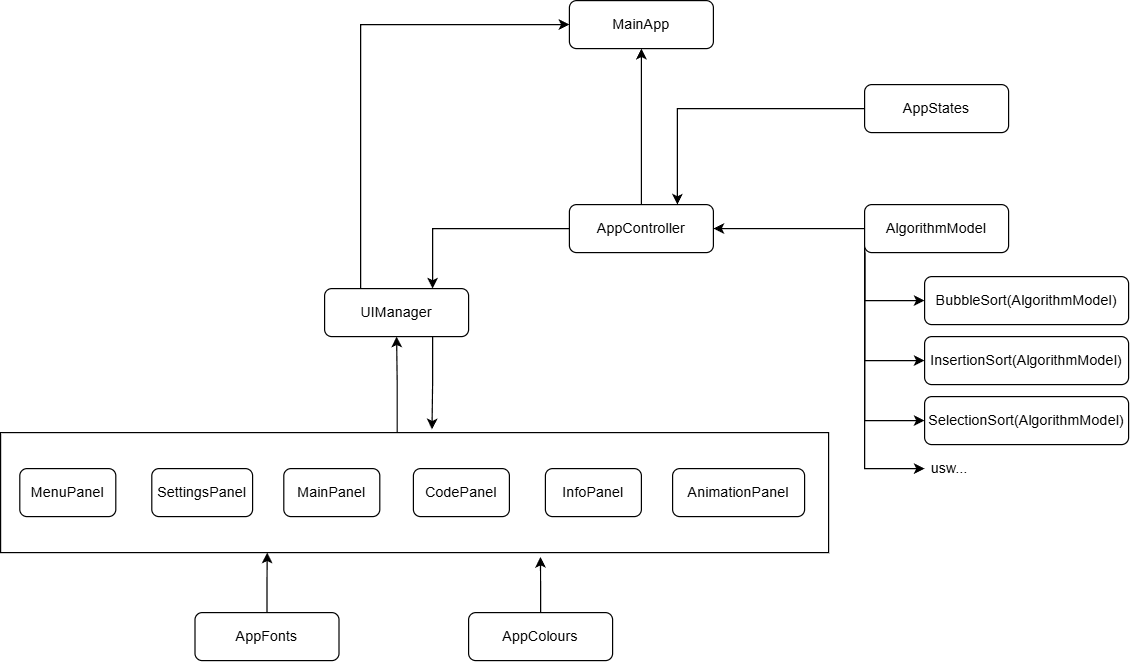

The diagram above was exported from draw.io. Its source (the exported page's mxGraphModel, read from the mxfile embedded in the PNG):
<mxGraphModel dx="2008" dy="635" grid="1" gridSize="10" guides="1" tooltips="1" connect="1" arrows="1" fold="1" page="1" pageScale="1" pageWidth="827" pageHeight="1169" math="0" shadow="0">
  <root>
    <mxCell id="0" />
    <mxCell id="1" parent="0" />
    <mxCell id="z6jHVfFLjj0m8wgAtPDd-55" style="edgeStyle=orthogonalEdgeStyle;rounded=0;orthogonalLoop=1;jettySize=auto;html=1;exitX=0.479;exitY=0.013;exitDx=0;exitDy=0;entryX=0.5;entryY=1;entryDx=0;entryDy=0;exitPerimeter=0;" parent="1" source="z6jHVfFLjj0m8wgAtPDd-46" target="u3nxumTziarpt6KdjpOK-3" edge="1">
      <mxGeometry relative="1" as="geometry" />
    </mxCell>
    <mxCell id="z6jHVfFLjj0m8wgAtPDd-46" value="" style="rounded=0;whiteSpace=wrap;html=1;" parent="1" vertex="1">
      <mxGeometry x="-120" y="450" width="690" height="100" as="geometry" />
    </mxCell>
    <mxCell id="z6jHVfFLjj0m8wgAtPDd-6" style="edgeStyle=orthogonalEdgeStyle;rounded=0;orthogonalLoop=1;jettySize=auto;html=1;exitX=0.5;exitY=0;exitDx=0;exitDy=0;entryX=0.5;entryY=1;entryDx=0;entryDy=0;" parent="1" source="u3nxumTziarpt6KdjpOK-2" target="z6jHVfFLjj0m8wgAtPDd-1" edge="1">
      <mxGeometry relative="1" as="geometry" />
    </mxCell>
    <mxCell id="z6jHVfFLjj0m8wgAtPDd-20" style="edgeStyle=orthogonalEdgeStyle;rounded=0;orthogonalLoop=1;jettySize=auto;html=1;exitX=0;exitY=0.5;exitDx=0;exitDy=0;entryX=0.75;entryY=0;entryDx=0;entryDy=0;" parent="1" source="u3nxumTziarpt6KdjpOK-2" target="u3nxumTziarpt6KdjpOK-3" edge="1">
      <mxGeometry relative="1" as="geometry" />
    </mxCell>
    <mxCell id="u3nxumTziarpt6KdjpOK-2" value="AppController" style="rounded=1;whiteSpace=wrap;html=1;" parent="1" vertex="1">
      <mxGeometry x="354" y="260" width="120" height="40" as="geometry" />
    </mxCell>
    <mxCell id="z6jHVfFLjj0m8wgAtPDd-28" style="edgeStyle=orthogonalEdgeStyle;rounded=0;orthogonalLoop=1;jettySize=auto;html=1;exitX=0.25;exitY=0;exitDx=0;exitDy=0;entryX=0;entryY=0.5;entryDx=0;entryDy=0;" parent="1" source="u3nxumTziarpt6KdjpOK-3" target="z6jHVfFLjj0m8wgAtPDd-1" edge="1">
      <mxGeometry relative="1" as="geometry" />
    </mxCell>
    <mxCell id="u3nxumTziarpt6KdjpOK-3" value="UIManager" style="rounded=1;whiteSpace=wrap;html=1;" parent="1" vertex="1">
      <mxGeometry x="150" y="330" width="120" height="40" as="geometry" />
    </mxCell>
    <mxCell id="u3nxumTziarpt6KdjpOK-4" value="CodePanel" style="rounded=1;whiteSpace=wrap;html=1;" parent="1" vertex="1">
      <mxGeometry x="224" y="480" width="80" height="40" as="geometry" />
    </mxCell>
    <mxCell id="u3nxumTziarpt6KdjpOK-5" value="InfoPanel" style="rounded=1;whiteSpace=wrap;html=1;" parent="1" vertex="1">
      <mxGeometry x="334" y="480" width="80" height="40" as="geometry" />
    </mxCell>
    <mxCell id="u3nxumTziarpt6KdjpOK-6" value="SettingsPanel" style="rounded=1;whiteSpace=wrap;html=1;" parent="1" vertex="1">
      <mxGeometry x="6" y="480" width="84" height="40" as="geometry" />
    </mxCell>
    <mxCell id="u3nxumTziarpt6KdjpOK-7" value="MenuPanel" style="rounded=1;whiteSpace=wrap;html=1;" parent="1" vertex="1">
      <mxGeometry x="-104" y="480" width="80" height="40" as="geometry" />
    </mxCell>
    <mxCell id="u3nxumTziarpt6KdjpOK-8" value="MainPanel" style="rounded=1;whiteSpace=wrap;html=1;" parent="1" vertex="1">
      <mxGeometry x="116" y="480" width="80" height="40" as="geometry" />
    </mxCell>
    <mxCell id="u3nxumTziarpt6KdjpOK-9" value="AnimationPanel" style="rounded=1;whiteSpace=wrap;html=1;" parent="1" vertex="1">
      <mxGeometry x="440" y="480" width="110" height="40" as="geometry" />
    </mxCell>
    <mxCell id="u3nxumTziarpt6KdjpOK-25" style="edgeStyle=orthogonalEdgeStyle;rounded=0;orthogonalLoop=1;jettySize=auto;html=1;exitX=0;exitY=1;exitDx=0;exitDy=0;entryX=0;entryY=0.5;entryDx=0;entryDy=0;" parent="1" source="u3nxumTziarpt6KdjpOK-10" target="u3nxumTziarpt6KdjpOK-12" edge="1">
      <mxGeometry relative="1" as="geometry" />
    </mxCell>
    <mxCell id="u3nxumTziarpt6KdjpOK-26" style="edgeStyle=orthogonalEdgeStyle;rounded=0;orthogonalLoop=1;jettySize=auto;html=1;exitX=0;exitY=0.5;exitDx=0;exitDy=0;entryX=0;entryY=0.5;entryDx=0;entryDy=0;" parent="1" source="u3nxumTziarpt6KdjpOK-10" target="u3nxumTziarpt6KdjpOK-13" edge="1">
      <mxGeometry relative="1" as="geometry">
        <Array as="points">
          <mxPoint x="600" y="390" />
        </Array>
      </mxGeometry>
    </mxCell>
    <mxCell id="u3nxumTziarpt6KdjpOK-27" style="edgeStyle=orthogonalEdgeStyle;rounded=0;orthogonalLoop=1;jettySize=auto;html=1;exitX=0;exitY=0.25;exitDx=0;exitDy=0;entryX=0;entryY=0.5;entryDx=0;entryDy=0;" parent="1" source="u3nxumTziarpt6KdjpOK-10" target="u3nxumTziarpt6KdjpOK-14" edge="1">
      <mxGeometry relative="1" as="geometry">
        <Array as="points">
          <mxPoint x="600" y="440" />
        </Array>
      </mxGeometry>
    </mxCell>
    <mxCell id="ctCYG3neCm-9YGPcuucr-4" style="edgeStyle=orthogonalEdgeStyle;rounded=0;orthogonalLoop=1;jettySize=auto;html=1;exitX=0;exitY=0.5;exitDx=0;exitDy=0;entryX=1;entryY=0.5;entryDx=0;entryDy=0;" edge="1" parent="1" source="u3nxumTziarpt6KdjpOK-10" target="u3nxumTziarpt6KdjpOK-2">
      <mxGeometry relative="1" as="geometry" />
    </mxCell>
    <mxCell id="ctCYG3neCm-9YGPcuucr-7" style="edgeStyle=orthogonalEdgeStyle;rounded=0;orthogonalLoop=1;jettySize=auto;html=1;exitX=0;exitY=1;exitDx=0;exitDy=0;" edge="1" parent="1" source="u3nxumTziarpt6KdjpOK-10">
      <mxGeometry relative="1" as="geometry">
        <mxPoint x="650" y="480" as="targetPoint" />
        <Array as="points">
          <mxPoint x="600" y="480" />
          <mxPoint x="650" y="480" />
        </Array>
      </mxGeometry>
    </mxCell>
    <mxCell id="u3nxumTziarpt6KdjpOK-10" value="AlgorithmModel" style="rounded=1;whiteSpace=wrap;html=1;" parent="1" vertex="1">
      <mxGeometry x="600" y="260" width="120" height="40" as="geometry" />
    </mxCell>
    <mxCell id="u3nxumTziarpt6KdjpOK-12" value="BubbleSort(AlgorithmModel)" style="rounded=1;whiteSpace=wrap;html=1;" parent="1" vertex="1">
      <mxGeometry x="650" y="320" width="170" height="40" as="geometry" />
    </mxCell>
    <mxCell id="u3nxumTziarpt6KdjpOK-13" value="InsertionSort(AlgorithmModel)" style="rounded=1;whiteSpace=wrap;html=1;" parent="1" vertex="1">
      <mxGeometry x="650" y="370" width="170" height="40" as="geometry" />
    </mxCell>
    <mxCell id="u3nxumTziarpt6KdjpOK-14" value="SelectionSort(AlgorithmModel)" style="rounded=1;whiteSpace=wrap;html=1;" parent="1" vertex="1">
      <mxGeometry x="650" y="420" width="170" height="40" as="geometry" />
    </mxCell>
    <mxCell id="z6jHVfFLjj0m8wgAtPDd-1" value="MainApp" style="rounded=1;whiteSpace=wrap;html=1;" parent="1" vertex="1">
      <mxGeometry x="354" y="90" width="120" height="40" as="geometry" />
    </mxCell>
    <mxCell id="z6jHVfFLjj0m8wgAtPDd-31" value="AppFonts" style="rounded=1;whiteSpace=wrap;html=1;" parent="1" vertex="1">
      <mxGeometry x="42" y="600" width="120" height="40" as="geometry" />
    </mxCell>
    <mxCell id="z6jHVfFLjj0m8wgAtPDd-57" style="edgeStyle=orthogonalEdgeStyle;rounded=0;orthogonalLoop=1;jettySize=auto;html=1;exitX=0;exitY=0.5;exitDx=0;exitDy=0;entryX=0.75;entryY=0;entryDx=0;entryDy=0;" parent="1" source="z6jHVfFLjj0m8wgAtPDd-32" target="u3nxumTziarpt6KdjpOK-2" edge="1">
      <mxGeometry relative="1" as="geometry" />
    </mxCell>
    <mxCell id="z6jHVfFLjj0m8wgAtPDd-32" value="AppStates" style="rounded=1;whiteSpace=wrap;html=1;" parent="1" vertex="1">
      <mxGeometry x="600" y="160" width="120" height="40" as="geometry" />
    </mxCell>
    <mxCell id="z6jHVfFLjj0m8wgAtPDd-33" value="AppColours" style="rounded=1;whiteSpace=wrap;html=1;" parent="1" vertex="1">
      <mxGeometry x="270" y="600" width="120" height="40" as="geometry" />
    </mxCell>
    <mxCell id="ctCYG3neCm-9YGPcuucr-1" style="edgeStyle=orthogonalEdgeStyle;rounded=0;orthogonalLoop=1;jettySize=auto;html=1;exitX=0.5;exitY=0;exitDx=0;exitDy=0;entryX=0.322;entryY=1;entryDx=0;entryDy=0;entryPerimeter=0;" edge="1" parent="1" source="z6jHVfFLjj0m8wgAtPDd-31" target="z6jHVfFLjj0m8wgAtPDd-46">
      <mxGeometry relative="1" as="geometry" />
    </mxCell>
    <mxCell id="ctCYG3neCm-9YGPcuucr-2" style="edgeStyle=orthogonalEdgeStyle;rounded=0;orthogonalLoop=1;jettySize=auto;html=1;exitX=0.5;exitY=0;exitDx=0;exitDy=0;entryX=0.652;entryY=1.036;entryDx=0;entryDy=0;entryPerimeter=0;" edge="1" parent="1" source="z6jHVfFLjj0m8wgAtPDd-33" target="z6jHVfFLjj0m8wgAtPDd-46">
      <mxGeometry relative="1" as="geometry" />
    </mxCell>
    <mxCell id="ctCYG3neCm-9YGPcuucr-9" value="usw..." style="text;html=1;align=center;verticalAlign=middle;whiteSpace=wrap;rounded=0;" vertex="1" parent="1">
      <mxGeometry x="641" y="465" width="60" height="30" as="geometry" />
    </mxCell>
    <mxCell id="ctCYG3neCm-9YGPcuucr-11" style="edgeStyle=orthogonalEdgeStyle;rounded=0;orthogonalLoop=1;jettySize=auto;html=1;exitX=0.75;exitY=1;exitDx=0;exitDy=0;entryX=0.521;entryY=-0.027;entryDx=0;entryDy=0;entryPerimeter=0;" edge="1" parent="1" source="u3nxumTziarpt6KdjpOK-3" target="z6jHVfFLjj0m8wgAtPDd-46">
      <mxGeometry relative="1" as="geometry" />
    </mxCell>
  </root>
</mxGraphModel>